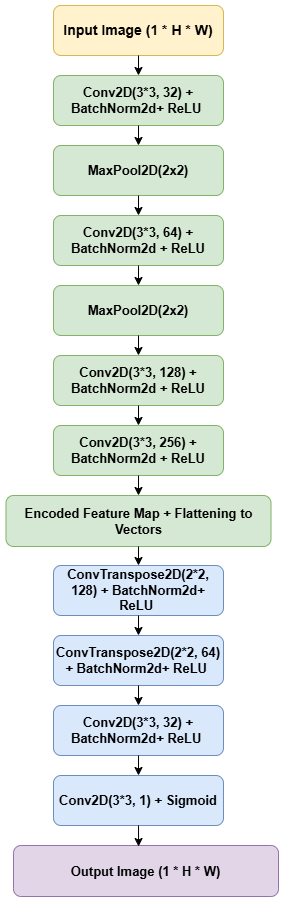

The diagram above was exported from draw.io. Its source (the exported page's mxGraphModel, read from the mxfile embedded in the PNG):
<mxGraphModel dx="1426" dy="743" grid="1" gridSize="10" guides="1" tooltips="1" connect="1" arrows="1" fold="1" page="1" pageScale="1" pageWidth="850" pageHeight="1100" background="light-dark(#FFFFFF,#FFFFFF)" math="0" shadow="0">
  <root>
    <mxCell id="0" />
    <mxCell id="1" parent="0" />
    <mxCell id="I007cUb-aaIE_GPedzYM-47" value="&lt;span style=&quot;font-size: 14px;&quot;&gt;Input Image (1 * H * W)&lt;/span&gt;" style="rounded=1;whiteSpace=wrap;html=1;fontStyle=1;fillColor=#fff2cc;strokeColor=#d6b656;" parent="1" vertex="1">
      <mxGeometry x="540" y="120" width="170" height="50" as="geometry" />
    </mxCell>
    <mxCell id="I007cUb-aaIE_GPedzYM-49" value="Conv2D(3*3, 32) + BatchNorm2d+ ReLU&amp;nbsp;" style="rounded=1;whiteSpace=wrap;html=1;fontStyle=1;fontSize=13;fillColor=#d5e8d4;strokeColor=#82b366;" parent="1" vertex="1">
      <mxGeometry x="540" y="190" width="170" height="50" as="geometry" />
    </mxCell>
    <mxCell id="I007cUb-aaIE_GPedzYM-51" value="MaxPool2D(2x2)" style="rounded=1;whiteSpace=wrap;html=1;fontStyle=1;fontSize=13;fillColor=#d5e8d4;strokeColor=#82b366;" parent="1" vertex="1">
      <mxGeometry x="540" y="260" width="170" height="50" as="geometry" />
    </mxCell>
    <mxCell id="I007cUb-aaIE_GPedzYM-52" value="&lt;font&gt;Encoded Feature Map + Flattening to Vectors&lt;/font&gt;" style="rounded=1;whiteSpace=wrap;html=1;fontStyle=1;fontSize=13;fillColor=#d5e8d4;strokeColor=#82b366;" parent="1" vertex="1">
      <mxGeometry x="492.5" y="610" width="265" height="51" as="geometry" />
    </mxCell>
    <mxCell id="I007cUb-aaIE_GPedzYM-53" value="Conv2D(3*3, 256) + BatchNorm2d&amp;nbsp;+ ReLU" style="rounded=1;whiteSpace=wrap;html=1;fontStyle=1;fontSize=13;fillColor=#d5e8d4;strokeColor=#82b366;" parent="1" vertex="1">
      <mxGeometry x="540" y="540" width="170" height="50" as="geometry" />
    </mxCell>
    <mxCell id="I007cUb-aaIE_GPedzYM-54" value="Conv2D(3*3, 128) + BatchNorm2d&amp;nbsp;+ ReLU" style="rounded=1;whiteSpace=wrap;html=1;fontStyle=1;fontSize=13;fillColor=#d5e8d4;strokeColor=#82b366;" parent="1" vertex="1">
      <mxGeometry x="540" y="470" width="170" height="50" as="geometry" />
    </mxCell>
    <mxCell id="I007cUb-aaIE_GPedzYM-55" value="MaxPool2D(2x2)" style="rounded=1;whiteSpace=wrap;html=1;fontStyle=1;fontSize=13;fillColor=#d5e8d4;strokeColor=#82b366;" parent="1" vertex="1">
      <mxGeometry x="540" y="400" width="170" height="50" as="geometry" />
    </mxCell>
    <mxCell id="I007cUb-aaIE_GPedzYM-56" value="&lt;div&gt;Conv2D(3*3, 64) + BatchNorm2d&amp;nbsp;+ ReLU&lt;/div&gt;" style="rounded=1;whiteSpace=wrap;html=1;fontStyle=1;fontSize=13;fillColor=#d5e8d4;strokeColor=#82b366;" parent="1" vertex="1">
      <mxGeometry x="540" y="330" width="170" height="50" as="geometry" />
    </mxCell>
    <mxCell id="I007cUb-aaIE_GPedzYM-62" value="ConvTranspose2D(2*2, 128) + BatchNorm2d+ ReLU&amp;nbsp;" style="rounded=1;whiteSpace=wrap;html=1;fontStyle=1;fontSize=13;fillColor=#dae8fc;strokeColor=#6c8ebf;" parent="1" vertex="1">
      <mxGeometry x="540" y="680" width="170" height="50" as="geometry" />
    </mxCell>
    <mxCell id="I007cUb-aaIE_GPedzYM-63" value="ConvTranspose2D(2*2, 64) + BatchNorm2d+ ReLU&amp;nbsp;" style="rounded=1;whiteSpace=wrap;html=1;fontStyle=1;fontSize=13;fillColor=#dae8fc;strokeColor=#6c8ebf;" parent="1" vertex="1">
      <mxGeometry x="540" y="750" width="170" height="50" as="geometry" />
    </mxCell>
    <mxCell id="I007cUb-aaIE_GPedzYM-64" value="Conv2D(3*3, 32) + BatchNorm2d+ ReLU&amp;nbsp;" style="rounded=1;whiteSpace=wrap;html=1;fontStyle=1;fontSize=13;fillColor=#dae8fc;strokeColor=#6c8ebf;" parent="1" vertex="1">
      <mxGeometry x="540" y="820" width="170" height="50" as="geometry" />
    </mxCell>
    <mxCell id="I007cUb-aaIE_GPedzYM-65" value="Conv2D(3*3, 1) + Sigmoid" style="rounded=1;whiteSpace=wrap;html=1;fontStyle=1;fontSize=13;fillColor=#dae8fc;strokeColor=#6c8ebf;" parent="1" vertex="1">
      <mxGeometry x="540" y="890" width="170" height="50" as="geometry" />
    </mxCell>
    <mxCell id="I007cUb-aaIE_GPedzYM-71" value="" style="endArrow=classic;html=1;rounded=0;exitX=0.5;exitY=1;exitDx=0;exitDy=0;" parent="1" source="I007cUb-aaIE_GPedzYM-49" target="I007cUb-aaIE_GPedzYM-51" edge="1">
      <mxGeometry width="50" height="50" relative="1" as="geometry">
        <mxPoint x="660" y="560" as="sourcePoint" />
        <mxPoint x="710" y="510" as="targetPoint" />
      </mxGeometry>
    </mxCell>
    <mxCell id="I007cUb-aaIE_GPedzYM-72" value="" style="endArrow=classic;html=1;rounded=0;exitX=0.5;exitY=1;exitDx=0;exitDy=0;entryX=0.5;entryY=0;entryDx=0;entryDy=0;" parent="1" source="I007cUb-aaIE_GPedzYM-55" target="I007cUb-aaIE_GPedzYM-54" edge="1">
      <mxGeometry width="50" height="50" relative="1" as="geometry">
        <mxPoint x="660" y="560" as="sourcePoint" />
        <mxPoint x="710" y="510" as="targetPoint" />
      </mxGeometry>
    </mxCell>
    <mxCell id="I007cUb-aaIE_GPedzYM-73" value="" style="endArrow=classic;html=1;rounded=0;exitX=0.5;exitY=1;exitDx=0;exitDy=0;entryX=0.5;entryY=0;entryDx=0;entryDy=0;" parent="1" source="I007cUb-aaIE_GPedzYM-56" target="I007cUb-aaIE_GPedzYM-55" edge="1">
      <mxGeometry width="50" height="50" relative="1" as="geometry">
        <mxPoint x="660" y="560" as="sourcePoint" />
        <mxPoint x="710" y="510" as="targetPoint" />
      </mxGeometry>
    </mxCell>
    <mxCell id="I007cUb-aaIE_GPedzYM-74" value="" style="endArrow=classic;html=1;rounded=0;exitX=0.5;exitY=1;exitDx=0;exitDy=0;entryX=0.5;entryY=0;entryDx=0;entryDy=0;" parent="1" source="I007cUb-aaIE_GPedzYM-54" target="I007cUb-aaIE_GPedzYM-53" edge="1">
      <mxGeometry width="50" height="50" relative="1" as="geometry">
        <mxPoint x="660" y="560" as="sourcePoint" />
        <mxPoint x="710" y="510" as="targetPoint" />
      </mxGeometry>
    </mxCell>
    <mxCell id="I007cUb-aaIE_GPedzYM-78" value="" style="endArrow=classic;html=1;rounded=0;exitX=0.5;exitY=1;exitDx=0;exitDy=0;entryX=0.5;entryY=0;entryDx=0;entryDy=0;" parent="1" source="I007cUb-aaIE_GPedzYM-53" target="I007cUb-aaIE_GPedzYM-52" edge="1">
      <mxGeometry width="50" height="50" relative="1" as="geometry">
        <mxPoint x="660" y="760" as="sourcePoint" />
        <mxPoint x="710" y="710" as="targetPoint" />
      </mxGeometry>
    </mxCell>
    <mxCell id="I007cUb-aaIE_GPedzYM-79" value="" style="endArrow=classic;html=1;rounded=0;exitX=0.5;exitY=1;exitDx=0;exitDy=0;entryX=0.5;entryY=0;entryDx=0;entryDy=0;" parent="1" source="I007cUb-aaIE_GPedzYM-51" target="I007cUb-aaIE_GPedzYM-56" edge="1">
      <mxGeometry width="50" height="50" relative="1" as="geometry">
        <mxPoint x="660" y="460" as="sourcePoint" />
        <mxPoint x="710" y="410" as="targetPoint" />
      </mxGeometry>
    </mxCell>
    <mxCell id="I007cUb-aaIE_GPedzYM-80" value="" style="endArrow=classic;html=1;rounded=0;exitX=0.5;exitY=1;exitDx=0;exitDy=0;" parent="1" source="I007cUb-aaIE_GPedzYM-52" target="I007cUb-aaIE_GPedzYM-62" edge="1">
      <mxGeometry width="50" height="50" relative="1" as="geometry">
        <mxPoint x="660" y="560" as="sourcePoint" />
        <mxPoint x="710" y="510" as="targetPoint" />
      </mxGeometry>
    </mxCell>
    <mxCell id="I007cUb-aaIE_GPedzYM-81" value="" style="endArrow=classic;html=1;rounded=0;exitX=0.5;exitY=1;exitDx=0;exitDy=0;entryX=0.5;entryY=0;entryDx=0;entryDy=0;" parent="1" source="I007cUb-aaIE_GPedzYM-62" target="I007cUb-aaIE_GPedzYM-63" edge="1">
      <mxGeometry width="50" height="50" relative="1" as="geometry">
        <mxPoint x="660" y="660" as="sourcePoint" />
        <mxPoint x="710" y="610" as="targetPoint" />
      </mxGeometry>
    </mxCell>
    <mxCell id="I007cUb-aaIE_GPedzYM-82" value="" style="endArrow=classic;html=1;rounded=0;exitX=0.5;exitY=1;exitDx=0;exitDy=0;entryX=0.5;entryY=0;entryDx=0;entryDy=0;" parent="1" source="I007cUb-aaIE_GPedzYM-63" target="I007cUb-aaIE_GPedzYM-64" edge="1">
      <mxGeometry width="50" height="50" relative="1" as="geometry">
        <mxPoint x="660" y="660" as="sourcePoint" />
        <mxPoint x="710" y="610" as="targetPoint" />
      </mxGeometry>
    </mxCell>
    <mxCell id="I007cUb-aaIE_GPedzYM-83" value="" style="endArrow=classic;html=1;rounded=0;exitX=0.5;exitY=1;exitDx=0;exitDy=0;" parent="1" source="I007cUb-aaIE_GPedzYM-64" target="I007cUb-aaIE_GPedzYM-65" edge="1">
      <mxGeometry width="50" height="50" relative="1" as="geometry">
        <mxPoint x="660" y="660" as="sourcePoint" />
        <mxPoint x="710" y="610" as="targetPoint" />
      </mxGeometry>
    </mxCell>
    <mxCell id="I007cUb-aaIE_GPedzYM-84" value="Output Image (1 * H * W)" style="rounded=1;whiteSpace=wrap;html=1;fontStyle=1;fontSize=13;fillColor=#e1d5e7;strokeColor=#9673a6;" parent="1" vertex="1">
      <mxGeometry x="500" y="960" width="265" height="51" as="geometry" />
    </mxCell>
    <mxCell id="I007cUb-aaIE_GPedzYM-85" value="" style="endArrow=classic;html=1;rounded=0;exitX=0.5;exitY=1;exitDx=0;exitDy=0;entryX=0.472;entryY=0.02;entryDx=0;entryDy=0;entryPerimeter=0;" parent="1" source="I007cUb-aaIE_GPedzYM-65" target="I007cUb-aaIE_GPedzYM-84" edge="1">
      <mxGeometry width="50" height="50" relative="1" as="geometry">
        <mxPoint x="860" y="910" as="sourcePoint" />
        <mxPoint x="860" y="930" as="targetPoint" />
      </mxGeometry>
    </mxCell>
    <mxCell id="I007cUb-aaIE_GPedzYM-87" value="" style="endArrow=classic;html=1;rounded=0;exitX=0.5;exitY=1;exitDx=0;exitDy=0;entryX=0.5;entryY=0;entryDx=0;entryDy=0;" parent="1" source="I007cUb-aaIE_GPedzYM-47" target="I007cUb-aaIE_GPedzYM-49" edge="1">
      <mxGeometry width="50" height="50" relative="1" as="geometry">
        <mxPoint x="660" y="360" as="sourcePoint" />
        <mxPoint x="710" y="310" as="targetPoint" />
      </mxGeometry>
    </mxCell>
  </root>
</mxGraphModel>